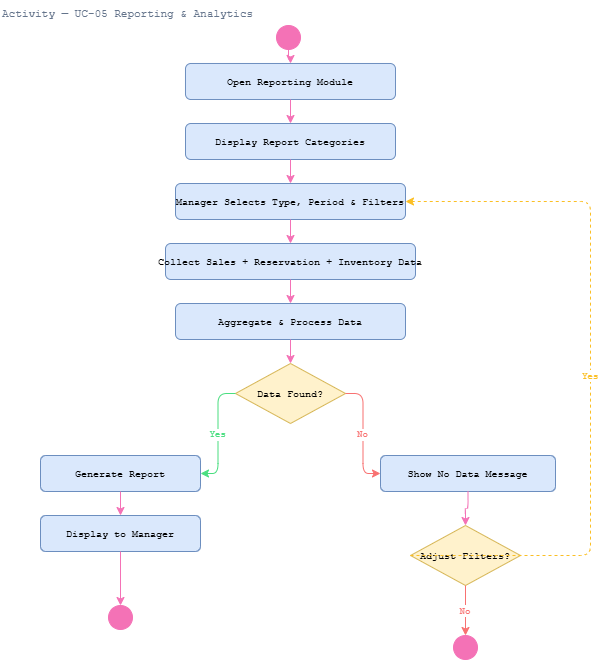

The diagram above was exported from draw.io. Its source (the exported page's mxGraphModel, read from the mxfile embedded in the PNG):
<mxGraphModel dx="1094" dy="631" grid="1" gridSize="10" guides="1" tooltips="1" connect="1" arrows="1" fold="1" page="1" pageScale="1" pageWidth="827" pageHeight="1169" math="0" shadow="0">
  <root>
    <mxCell id="0" />
    <mxCell id="1" parent="0" />
    <mxCell id="aVCz-72wJjIZaps4sSDB-1" parent="1" style="text;strokeColor=none;fillColor=none;fontFamily=Courier New;fontSize=11;fontColor=#64748b;" value="Activity — UC-05 Reporting &amp; Analytics" vertex="1">
      <mxGeometry height="20" width="500" x="140" y="10" as="geometry" />
    </mxCell>
    <mxCell id="aVCz-72wJjIZaps4sSDB-2" parent="1" style="ellipse;aspect=fixed;fillColor=#f472b6;strokeColor=#f472b6;" value="" vertex="1">
      <mxGeometry height="24" width="24" x="416" y="35" as="geometry" />
    </mxCell>
    <mxCell id="aVCz-72wJjIZaps4sSDB-3" parent="1" style="rounded=1;fillColor=#dae8fc;strokeColor=#6c8ebf;fontFamily=Courier New;fontSize=10;" value="Open Reporting Module" vertex="1">
      <mxGeometry height="36" width="210" x="325" y="73" as="geometry" />
    </mxCell>
    <mxCell id="aVCz-72wJjIZaps4sSDB-4" parent="1" style="rounded=1;fillColor=#dae8fc;strokeColor=#6c8ebf;fontFamily=Courier New;fontSize=10;" value="Display Report Categories" vertex="1">
      <mxGeometry height="36" width="210" x="325" y="133" as="geometry" />
    </mxCell>
    <mxCell id="aVCz-72wJjIZaps4sSDB-5" parent="1" style="rounded=1;fillColor=#dae8fc;strokeColor=#6c8ebf;fontFamily=Courier New;fontSize=10;" value="Manager Selects Type, Period &amp; Filters" vertex="1">
      <mxGeometry height="36" width="230" x="315" y="193" as="geometry" />
    </mxCell>
    <mxCell id="aVCz-72wJjIZaps4sSDB-6" parent="1" style="rounded=1;fillColor=#dae8fc;strokeColor=#6c8ebf;fontFamily=Courier New;fontSize=10;" value="Collect Sales + Reservation + Inventory Data" vertex="1">
      <mxGeometry height="36" width="250" x="305" y="253" as="geometry" />
    </mxCell>
    <mxCell id="aVCz-72wJjIZaps4sSDB-7" parent="1" style="rounded=1;fillColor=#dae8fc;strokeColor=#6c8ebf;fontFamily=Courier New;fontSize=10;" value="Aggregate &amp; Process Data" vertex="1">
      <mxGeometry height="36" width="230" x="315" y="313" as="geometry" />
    </mxCell>
    <mxCell id="aVCz-72wJjIZaps4sSDB-8" parent="1" style="rhombus;fillColor=#fff2cc;strokeColor=#d6b656;fontFamily=Courier New;fontSize=10;" value="Data Found?" vertex="1">
      <mxGeometry height="60" width="110" x="375" y="373" as="geometry" />
    </mxCell>
    <mxCell id="aVCz-72wJjIZaps4sSDB-9" parent="1" style="rounded=1;fillColor=#dae8fc;strokeColor=#6c8ebf;fontFamily=Courier New;fontSize=10;" value="Generate Report" vertex="1">
      <mxGeometry height="36" width="160" x="180" y="465" as="geometry" />
    </mxCell>
    <mxCell id="aVCz-72wJjIZaps4sSDB-10" parent="1" style="rounded=1;fillColor=#dae8fc;strokeColor=#6c8ebf;fontFamily=Courier New;fontSize=10;" value="Display to Manager" vertex="1">
      <mxGeometry height="36" width="160" x="180" y="525" as="geometry" />
    </mxCell>
    <mxCell id="aVCz-72wJjIZaps4sSDB-11" parent="1" style="rounded=1;fillColor=#dae8fc;strokeColor=#6c8ebf;fontFamily=Courier New;fontSize=10;" value="Show No Data Message" vertex="1">
      <mxGeometry height="36" width="175" x="520" y="465" as="geometry" />
    </mxCell>
    <mxCell id="aVCz-72wJjIZaps4sSDB-12" parent="1" style="rhombus;fillColor=#fff2cc;strokeColor=#d6b656;fontFamily=Courier New;fontSize=10;" value="Adjust Filters?" vertex="1">
      <mxGeometry height="60" width="110" x="550" y="535" as="geometry" />
    </mxCell>
    <mxCell id="aVCz-72wJjIZaps4sSDB-13" parent="1" style="ellipse;aspect=fixed;fillColor=#f472b6;strokeColor=#f472b6;" value="" vertex="1">
      <mxGeometry height="24" width="24" x="248" y="615" as="geometry" />
    </mxCell>
    <mxCell id="aVCz-72wJjIZaps4sSDB-14" parent="1" style="ellipse;aspect=fixed;fillColor=#f472b6;strokeColor=#f472b6;" value="" vertex="1">
      <mxGeometry height="24" width="24" x="593" y="645" as="geometry" />
    </mxCell>
    <mxCell id="aVCz-72wJjIZaps4sSDB-15" edge="1" parent="1" source="aVCz-72wJjIZaps4sSDB-2" style="edgeStyle=orthogonalEdgeStyle;strokeColor=#f472b6;" target="aVCz-72wJjIZaps4sSDB-3">
      <mxGeometry relative="1" as="geometry" />
    </mxCell>
    <mxCell id="aVCz-72wJjIZaps4sSDB-16" edge="1" parent="1" source="aVCz-72wJjIZaps4sSDB-3" style="edgeStyle=orthogonalEdgeStyle;strokeColor=#f472b6;" target="aVCz-72wJjIZaps4sSDB-4">
      <mxGeometry relative="1" as="geometry" />
    </mxCell>
    <mxCell id="aVCz-72wJjIZaps4sSDB-17" edge="1" parent="1" source="aVCz-72wJjIZaps4sSDB-4" style="edgeStyle=orthogonalEdgeStyle;strokeColor=#f472b6;" target="aVCz-72wJjIZaps4sSDB-5">
      <mxGeometry relative="1" as="geometry" />
    </mxCell>
    <mxCell id="aVCz-72wJjIZaps4sSDB-18" edge="1" parent="1" source="aVCz-72wJjIZaps4sSDB-5" style="edgeStyle=orthogonalEdgeStyle;strokeColor=#f472b6;" target="aVCz-72wJjIZaps4sSDB-6">
      <mxGeometry relative="1" as="geometry" />
    </mxCell>
    <mxCell id="aVCz-72wJjIZaps4sSDB-19" edge="1" parent="1" source="aVCz-72wJjIZaps4sSDB-6" style="edgeStyle=orthogonalEdgeStyle;strokeColor=#f472b6;" target="aVCz-72wJjIZaps4sSDB-7">
      <mxGeometry relative="1" as="geometry" />
    </mxCell>
    <mxCell id="aVCz-72wJjIZaps4sSDB-20" edge="1" parent="1" source="aVCz-72wJjIZaps4sSDB-7" style="edgeStyle=orthogonalEdgeStyle;strokeColor=#f472b6;" target="aVCz-72wJjIZaps4sSDB-8">
      <mxGeometry relative="1" as="geometry" />
    </mxCell>
    <mxCell id="aVCz-72wJjIZaps4sSDB-21" edge="1" parent="1" source="aVCz-72wJjIZaps4sSDB-8" style="edgeStyle=orthogonalEdgeStyle;strokeColor=#4ade80;fontColor=#4ade80;fontFamily=Courier New;fontSize=9;exitX=0;exitY=0.5;entryX=1;entryY=0.5;" target="aVCz-72wJjIZaps4sSDB-9" value="Yes">
      <mxGeometry relative="1" as="geometry" />
    </mxCell>
    <mxCell id="aVCz-72wJjIZaps4sSDB-22" edge="1" parent="1" source="aVCz-72wJjIZaps4sSDB-8" style="edgeStyle=orthogonalEdgeStyle;strokeColor=#f87171;fontColor=#f87171;fontFamily=Courier New;fontSize=9;exitX=1;exitY=0.5;entryX=0;entryY=0.5;" target="aVCz-72wJjIZaps4sSDB-11" value="No">
      <mxGeometry relative="1" as="geometry" />
    </mxCell>
    <mxCell id="aVCz-72wJjIZaps4sSDB-23" edge="1" parent="1" source="aVCz-72wJjIZaps4sSDB-9" style="edgeStyle=orthogonalEdgeStyle;strokeColor=#f472b6;" target="aVCz-72wJjIZaps4sSDB-10">
      <mxGeometry relative="1" as="geometry" />
    </mxCell>
    <mxCell id="aVCz-72wJjIZaps4sSDB-24" edge="1" parent="1" source="aVCz-72wJjIZaps4sSDB-10" style="edgeStyle=orthogonalEdgeStyle;strokeColor=#f472b6;" target="aVCz-72wJjIZaps4sSDB-13">
      <mxGeometry relative="1" as="geometry" />
    </mxCell>
    <mxCell id="aVCz-72wJjIZaps4sSDB-25" edge="1" parent="1" source="aVCz-72wJjIZaps4sSDB-11" style="edgeStyle=orthogonalEdgeStyle;strokeColor=#f472b6;" target="aVCz-72wJjIZaps4sSDB-12">
      <mxGeometry relative="1" as="geometry" />
    </mxCell>
    <mxCell id="aVCz-72wJjIZaps4sSDB-26" edge="1" parent="1" source="aVCz-72wJjIZaps4sSDB-12" style="edgeStyle=orthogonalEdgeStyle;strokeColor=#fbbf24;fontColor=#fbbf24;fontFamily=Courier New;fontSize=9;dashed=1;exitX=0;exitY=0.5;entryX=1;entryY=0.5;" target="aVCz-72wJjIZaps4sSDB-5" value="Yes">
      <mxGeometry relative="1" as="geometry">
        <Array as="points">
          <mxPoint x="730" y="565" />
          <mxPoint x="730" y="211" />
        </Array>
      </mxGeometry>
    </mxCell>
    <mxCell id="aVCz-72wJjIZaps4sSDB-27" edge="1" parent="1" source="aVCz-72wJjIZaps4sSDB-12" style="edgeStyle=orthogonalEdgeStyle;strokeColor=#f87171;fontColor=#f87171;fontFamily=Courier New;fontSize=9;exitX=0.5;exitY=1;" target="aVCz-72wJjIZaps4sSDB-14" value="No">
      <mxGeometry relative="1" as="geometry" />
    </mxCell>
  </root>
</mxGraphModel>